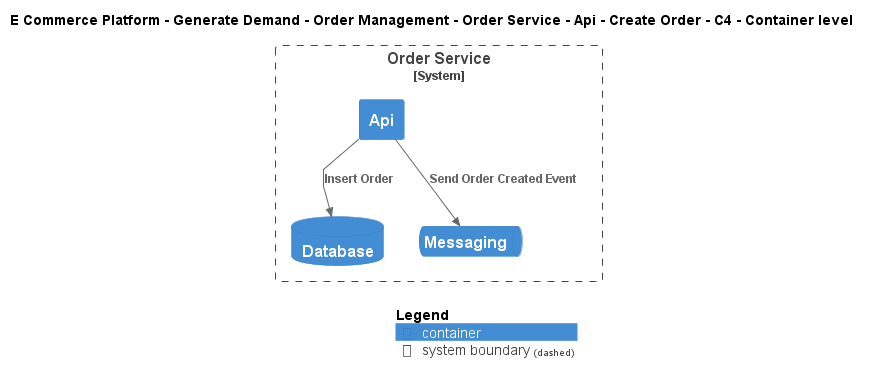

The diagram above was rendered by PlantUML. Its source (embedded in the PNG):
@startuml
!include ..\..\..\..\..\..\..\..\..\.c4s\C4_Container.puml

AddElementTag("c4interflow:lifecycle:new", $bgColor=green, $fontColor=#ffffff, $borderColor=green, $shadowing="False")
AddElementTag("c4interflow:lifecycle:changed", $bgColor=orange, $fontColor=#ffffff, $borderColor=orange, $shadowing="False")
AddElementTag("c4interflow:lifecycle:removed", $bgColor=red, $fontColor=#ffffff, $borderColor=red, $shadowing="False")

AddRelTag("c4interflow:lifecycle:new", $textColor=green, $lineColor=green)
AddRelTag("c4interflow:lifecycle:changed", $textColor=orange, $lineColor=orange)
AddRelTag("c4interflow:lifecycle:removed", $textColor=red, $lineColor=red)

SHOW_PERSON_PORTRAIT()
LAYOUT_TOP_DOWN()

skinparam linetype polyline

title E Commerce Platform - Generate Demand - Order Management - Order Service - Api - Create Order - C4 - Container level


System_Boundary(ECommercePlatform.GenerateDemand.OrderManagement.SoftwareSystems.OrderService, "Order Service") {
    Container(ECommercePlatform.GenerateDemand.OrderManagement.SoftwareSystems.OrderService.Containers.Api, "Api", "", "")
    ContainerDb(ECommercePlatform.GenerateDemand.OrderManagement.SoftwareSystems.OrderService.Containers.Database, "Database", "", "")
    ContainerQueue(ECommercePlatform.GenerateDemand.OrderManagement.SoftwareSystems.OrderService.Containers.Messaging, "Messaging", "", "")
}

Rel(ECommercePlatform.GenerateDemand.OrderManagement.SoftwareSystems.OrderService.Containers.Api, ECommercePlatform.GenerateDemand.OrderManagement.SoftwareSystems.OrderService.Containers.Database, "Insert Order")
Rel(ECommercePlatform.GenerateDemand.OrderManagement.SoftwareSystems.OrderService.Containers.Api, ECommercePlatform.GenerateDemand.OrderManagement.SoftwareSystems.OrderService.Containers.Messaging, "Send Order Created Event")


SHOW_LEGEND()
@enduml